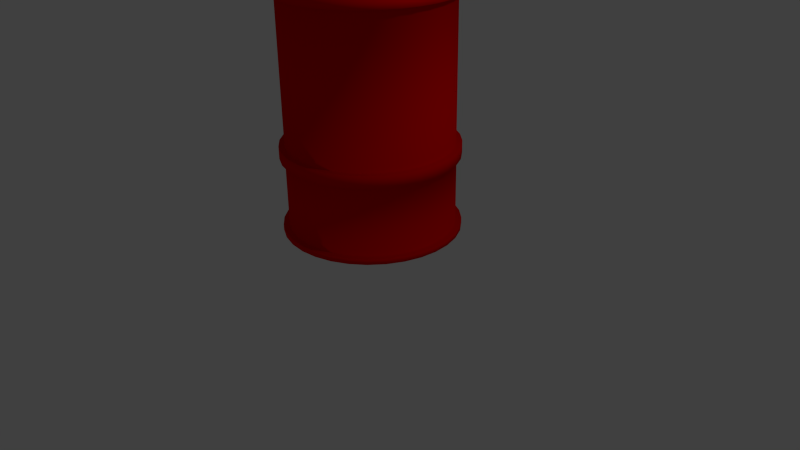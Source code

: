 # Source: redbarrel.blend  (saved by Blender 2.68.0; exported with 4.5.12 LTS)
import bpy
from mathutils import Matrix  # noqa: F401  (used for matrix-valued properties, if any)

bpy.ops.wm.read_factory_settings(use_empty=True)
scene = bpy.context.scene
scene.name = 'Scene'

# ---- collections
col_collection_1 = bpy.data.collections.new('Collection 1'); scene.collection.children.link(col_collection_1)

# ---- materials (node trees are filled in below, after node groups)
mat_material_001 = bpy.data.materials.new('Material.001')
mat_material_001.alpha_threshold = 0.0
mat_material_001.use_transparent_shadow = False
mat_material_001.diffuse_color = (0.8, 0.0, 0.0, 1.0)
mat_material_001.roughness = 0.5
mat_material_001.line_color = (0.0, 0.0, 0.0, 1.0)

# ---- material node trees

# ---- world
world_world = bpy.data.worlds.new('World'); scene.world = world_world
world_world.color = (0.05088, 0.05088, 0.05088)
world_world.use_sun_shadow = False
world_world.sun_shadow_jitter_overblur = 0.0
world_world.cycles.sampling_method = 'MANUAL'
world_world.cycles.sample_map_resolution = 256

# ---- cameras
cam_camera = bpy.data.cameras.new('Camera')
cam_camera.clip_end = 100.0
cam_camera.lens = 35.0
cam_camera.sensor_width = 32.0
cam_camera.sensor_height = 18.0
cam_camera.ortho_scale = 7.314
cam_camera.dof.focus_distance = 0.0
cam_camera.dof.aperture_fstop = 128.0

# ---- lights
light_lamp = bpy.data.lights.new('Lamp', 'POINT')
light_lamp.transmission_factor = 0.0
light_lamp.cutoff_distance = 30.0
light_lamp.energy = 100.0
light_lamp.shadow_buffer_clip_start = 1.001
light_lamp.shadow_soft_size = 0.1
light_lamp.shadow_maximum_resolution = 0.006
light_lamp.use_absolute_resolution = True
light_lamp.cycles.use_multiple_importance_sampling = False

# ---- meshes
me_cylinder = bpy.data.meshes.new('Cylinder')
me_cylinder.from_pydata([(0.0, 1.0, -1.0), (0.0, 1.0, -0.4184), (0.1951, 0.9808, -1.0), (0.1951, 0.9808, -0.4184), (0.3827, 0.9239, -1.0), (0.3827, 0.9239, -0.4184), (0.5556, 0.8315, -1.0), (0.5556, 0.8315, -0.4184), (0.7071, 0.7071, -1.0), (0.7071, 0.7071, -0.4184), (0.8315, 0.5556, -1.0), (0.8315, 0.5556, -0.4184), (0.9239, 0.3827, -1.0), (0.9239, 0.3827, -0.4184), (0.9808, 0.1951, -1.0), (0.9808, 0.1951, -0.4184), (1.0, 7.55e-08, -1.0), (1.0, 7.55e-08, -0.4184), (0.9808, -0.1951, -1.0), (0.9808, -0.1951, -0.4184), (0.9239, -0.3827, -1.0), (0.9239, -0.3827, -0.4184), (0.8315, -0.5556, -1.0), (0.8315, -0.5556, -0.4184), (0.7071, -0.7071, -1.0), (0.7071, -0.7071, -0.4184), (0.5556, -0.8315, -1.0), (0.5556, -0.8315, -0.4184), (0.3827, -0.9239, -1.0), (0.3827, -0.9239, -0.4184), (0.1951, -0.9808, -1.0), (0.1951, -0.9808, -0.4184), (-3.258e-07, -1.0, -1.0), (-3.258e-07, -1.0, -0.4184), (-0.1951, -0.9808, -1.0), (-0.1951, -0.9808, -0.4184), (-0.3827, -0.9239, -1.0), (-0.3827, -0.9239, -0.4184), (-0.5556, -0.8315, -1.0), (-0.5556, -0.8315, -0.4184), (-0.7071, -0.7071, -1.0), (-0.7071, -0.7071, -0.4184), (-0.8315, -0.5556, -1.0), (-0.8315, -0.5556, -0.4184), (-0.9239, -0.3827, -1.0), (-0.9239, -0.3827, -0.4184), (-0.9808, -0.1951, -1.0), (-0.9808, -0.1951, -0.4184), (-1.0, 9.656e-07, -1.0), (-1.0, 9.656e-07, -0.4184), (-0.9808, 0.1951, -1.0), (-0.9808, 0.1951, -0.4184), (-0.9239, 0.3827, -1.0), (-0.9239, 0.3827, -0.4184), (-0.8315, 0.5556, -1.0), (-0.8315, 0.5556, -0.4184), (-0.7071, 0.7071, -1.0), (-0.7071, 0.7071, -0.4184), (-0.5556, 0.8315, -1.0), (-0.5556, 0.8315, -0.4184), (-0.3827, 0.9239, -1.0), (-0.3827, 0.9239, -0.4184), (-0.1951, 0.9808, -1.0), (-0.1951, 0.9808, -0.4184), (-7.618e-09, 1.064, -0.4184), (0.2076, 1.044, -0.4184), (0.4072, 0.9832, -0.4184), (0.5912, 0.8848, -0.4184), (0.7525, 0.7525, -0.4184), (0.8848, 0.5912, -0.4184), (0.9832, 0.4072, -0.4184), (1.044, 0.2076, -0.4184), (1.064, 6.206e-08, -0.4184), (1.044, -0.2076, -0.4184), (0.9832, -0.4072, -0.4184), (0.8848, -0.5912, -0.4184), (0.7525, -0.7525, -0.4184), (0.5912, -0.8848, -0.4184), (0.4072, -0.9832, -0.4184), (0.2076, -1.044, -0.4184), (-3.544e-07, -1.064, -0.4184), (-0.2076, -1.044, -0.4184), (-0.4072, -0.9832, -0.4184), (-0.5912, -0.8848, -0.4184), (-0.7525, -0.7525, -0.4184), (-0.8848, -0.5912, -0.4184), (-0.9832, -0.4072, -0.4184), (-1.044, -0.2076, -0.4184), (-1.064, 1.009e-06, -0.4184), (-1.044, 0.2076, -0.4184), (-0.9832, 0.4072, -0.4184), (-0.8848, 0.5912, -0.4184), (-0.7525, 0.7525, -0.4184), (-0.5912, 0.8848, -0.4184), (-0.4072, 0.9832, -0.4184), (-0.2076, 1.044, -0.4184), (-7.618e-09, 1.064, -0.3139), (0.2076, 1.044, -0.3139), (0.4072, 0.9832, -0.3139), (0.5912, 0.8848, -0.3139), (0.7525, 0.7525, -0.3139), (0.8848, 0.5912, -0.3139), (0.9832, 0.4072, -0.3139), (1.044, 0.2076, -0.3139), (1.064, 6.206e-08, -0.3139), (1.044, -0.2076, -0.3139), (0.9832, -0.4072, -0.3139), (0.8848, -0.5912, -0.3139), (0.7525, -0.7525, -0.3139), (0.5912, -0.8848, -0.3139), (0.4072, -0.9832, -0.3139), (0.2076, -1.044, -0.3139), (-3.544e-07, -1.064, -0.3139), (-0.2076, -1.044, -0.3139), (-0.4072, -0.9832, -0.3139), (-0.5912, -0.8848, -0.3139), (-0.7525, -0.7525, -0.3139), (-0.8848, -0.5912, -0.3139), (-0.9832, -0.4072, -0.3139), (-1.044, -0.2076, -0.3139), (-1.064, 1.009e-06, -0.3139), (-1.044, 0.2076, -0.3139), (-0.9832, 0.4072, -0.3139), (-0.8848, 0.5912, -0.3139), (-0.7525, 0.7525, -0.3139), (-0.5912, 0.8848, -0.3139), (-0.4072, 0.9832, -0.3139), (-0.2076, 1.044, -0.3139), (-1.61e-09, 0.9956, -0.3139), (0.1942, 0.9765, -0.3139), (0.381, 0.9198, -0.3139), (0.5531, 0.8278, -0.3139), (0.704, 0.704, -0.3139), (0.8278, 0.5531, -0.3139), (0.9198, 0.381, -0.3139), (0.9765, 0.1942, -0.3139), (0.9956, 7.725e-08, -0.3139), (0.9765, -0.1942, -0.3139), (0.9198, -0.381, -0.3139), (0.8278, -0.5531, -0.3139), (0.704, -0.704, -0.3139), (0.5531, -0.8278, -0.3139), (0.381, -0.9198, -0.3139), (0.1942, -0.9765, -0.3139), (-3.26e-07, -0.9956, -0.3139), (-0.1942, -0.9765, -0.3139), (-0.381, -0.9198, -0.3139), (-0.5531, -0.8278, -0.3139), (-0.704, -0.704, -0.3139), (-0.8278, -0.5531, -0.3139), (-0.9198, -0.381, -0.3139), (-0.9765, -0.1942, -0.3139), (-0.9956, 9.635e-07, -0.3139), (-0.9765, 0.1942, -0.3139), (-0.9198, 0.381, -0.3139), (-0.8278, 0.5531, -0.3139), (-0.704, 0.704, -0.3139), (-0.5531, 0.8278, -0.3139), (-0.381, 0.9198, -0.3139), (-0.1942, 0.9765, -0.3139), (3.331e-08, 0.9956, 0.8857), (0.1942, 0.9765, 0.8857), (0.381, 0.9198, 0.8857), (0.5531, 0.8278, 0.8857), (0.704, 0.704, 0.8857), (0.8278, 0.5531, 0.8857), (0.9198, 0.381, 0.8857), (0.9765, 0.1942, 0.8857), (0.9956, 7.725e-08, 0.8857), (0.9765, -0.1942, 0.8857), (0.9198, -0.381, 0.8857), (0.8278, -0.5531, 0.8857), (0.704, -0.704, 0.8857), (0.5531, -0.8278, 0.8857), (0.381, -0.9198, 0.8857), (0.1942, -0.9765, 0.8857), (-2.911e-07, -0.9956, 0.8857), (-0.1942, -0.9765, 0.8857), (-0.381, -0.9198, 0.8857), (-0.5531, -0.8278, 0.8857), (-0.704, -0.704, 0.8857), (-0.8278, -0.5531, 0.8857), (-0.9198, -0.381, 0.8857), (-0.9765, -0.1942, 0.8857), (-0.9956, 9.635e-07, 0.8857), (-0.9765, 0.1942, 0.8857), (-0.9198, 0.381, 0.8857), (-0.8278, 0.5531, 0.8857), (-0.704, 0.704, 0.8857), (-0.5531, 0.8278, 0.8857), (-0.381, 0.9198, 0.8857), (-0.1942, 0.9765, 0.8857), (2.649e-08, 1.087, 0.8857), (0.212, 1.066, 0.8857), (0.4158, 1.004, 0.8857), (0.6036, 0.9034, 0.8857), (0.7683, 0.7683, 0.8857), (0.9034, 0.6036, 0.8857), (1.004, 0.4158, 0.8857), (1.066, 0.212, 0.8857), (1.087, 5.659e-08, 0.8857), (1.066, -0.212, 0.8857), (1.004, -0.4158, 0.8857), (0.9034, -0.6036, 0.8857), (0.7683, -0.7683, 0.8857), (0.6036, -0.9034, 0.8857), (0.4158, -1.004, 0.8857), (0.212, -1.066, 0.8857), (-3.275e-07, -1.087, 0.8857), (-0.212, -1.066, 0.8857), (-0.4158, -1.004, 0.8857), (-0.6036, -0.9034, 0.8857), (-0.7683, -0.7683, 0.8857), (-0.9034, -0.6036, 0.8857), (-1.004, -0.4158, 0.8857), (-1.066, -0.212, 0.8857), (-1.087, 1.024e-06, 0.8857), (-1.066, 0.212, 0.8857), (-1.004, 0.4158, 0.8857), (-0.9034, 0.6036, 0.8857), (-0.7683, 0.7683, 0.8857), (-0.6036, 0.9034, 0.8857), (-0.4158, 1.004, 0.8857), (-0.212, 1.066, 0.8857), (2.649e-08, 1.087, 0.956), (0.212, 1.066, 0.956), (0.4158, 1.004, 0.956), (0.6036, 0.9034, 0.956), (0.7683, 0.7683, 0.956), (0.9034, 0.6036, 0.956), (1.004, 0.4158, 0.956), (1.066, 0.212, 0.956), (1.087, 5.659e-08, 0.956), (1.066, -0.212, 0.956), (1.004, -0.4158, 0.956), (0.9034, -0.6036, 0.956), (0.7683, -0.7683, 0.956), (0.6036, -0.9034, 0.956), (0.4158, -1.004, 0.956), (0.212, -1.066, 0.956), (-3.275e-07, -1.087, 0.956), (-0.212, -1.066, 0.956), (-0.4158, -1.004, 0.956), (-0.6036, -0.9034, 0.956), (-0.7683, -0.7683, 0.956), (-0.9034, -0.6036, 0.956), (-1.004, -0.4158, 0.956), (-1.066, -0.212, 0.956), (-1.087, 1.024e-06, 0.956), (-1.066, 0.212, 0.956), (-1.004, 0.4158, 0.956), (-0.9034, 0.6036, 0.956), (-0.7683, 0.7683, 0.956), (-0.6036, 0.9034, 0.956), (-0.4158, 1.004, 0.956), (-0.212, 1.066, 0.956), (2.981e-08, 1.015, 0.956), (0.198, 0.9953, 0.956), (0.3883, 0.9375, 0.956), (0.5638, 0.8437, 0.956), (0.7175, 0.7175, 0.956), (0.8437, 0.5638, 0.956), (0.9375, 0.3883, 0.956), (0.9953, 0.198, 0.956), (1.015, 7.18e-08, 0.956), (0.9953, -0.198, 0.956), (0.9375, -0.3883, 0.956), (0.8437, -0.5638, 0.956), (0.7175, -0.7175, 0.956), (0.5638, -0.8437, 0.956), (0.3883, -0.9375, 0.956), (0.198, -0.9953, 0.956), (-3.008e-07, -1.015, 0.956), (-0.198, -0.9953, 0.956), (-0.3883, -0.9375, 0.956), (-0.5638, -0.8437, 0.956), (-0.7175, -0.7175, 0.956), (-0.8437, -0.5638, 0.956), (-0.9375, -0.3883, 0.956), (-0.9953, -0.198, 0.956), (-1.015, 9.75e-07, 0.956), (-0.9953, 0.198, 0.956), (-0.9375, 0.3883, 0.956), (-0.8437, 0.5638, 0.956), (-0.7175, 0.7175, 0.956), (-0.5638, 0.8437, 0.956), (-0.3883, 0.9375, 0.956), (-0.198, 0.9953, 0.956), (4.962e-09, 1.015, 1.381), (0.198, 0.9953, 1.381), (0.3883, 0.9375, 1.381), (0.5638, 0.8437, 1.381), (0.7175, 0.7175, 1.381), (0.8437, 0.5638, 1.381), (0.9375, 0.3883, 1.381), (0.9953, 0.198, 1.381), (1.015, 7.18e-08, 1.381), (0.9953, -0.198, 1.381), (0.9375, -0.3883, 1.381), (0.8437, -0.5638, 1.381), (0.7175, -0.7175, 1.381), (0.5638, -0.8437, 1.381), (0.3883, -0.9375, 1.381), (0.198, -0.9953, 1.381), (-3.257e-07, -1.015, 1.381), (-0.198, -0.9953, 1.381), (-0.3883, -0.9375, 1.381), (-0.5638, -0.8437, 1.381), (-0.7175, -0.7175, 1.381), (-0.8437, -0.5638, 1.381), (-0.9375, -0.3883, 1.381), (-0.9953, -0.198, 1.381), (-1.015, 9.75e-07, 1.381), (-0.9953, 0.198, 1.381), (-0.9375, 0.3883, 1.381), (-0.8437, 0.5638, 1.381), (-0.7175, 0.7175, 1.381), (-0.5638, 0.8437, 1.381), (-0.3883, 0.9375, 1.381), (-0.198, 0.9953, 1.381), (2.706e-09, 1.068, 1.381), (0.2084, 1.047, 1.381), (0.4087, 0.9867, 1.381), (0.5934, 0.888, 1.381), (0.7552, 0.7552, 1.381), (0.888, 0.5934, 1.381), (0.9867, 0.4087, 1.381), (1.047, 0.2084, 1.381), (1.068, 5.797e-08, 1.381), (1.047, -0.2084, 1.381), (0.9867, -0.4087, 1.381), (0.888, -0.5934, 1.381), (0.7552, -0.7552, 1.381), (0.5934, -0.888, 1.381), (0.4087, -0.9867, 1.381), (0.2084, -1.047, 1.381), (-3.453e-07, -1.068, 1.381), (-0.2084, -1.047, 1.381), (-0.4087, -0.9867, 1.381), (-0.5934, -0.888, 1.381), (-0.7552, -0.7552, 1.381), (-0.888, -0.5934, 1.381), (-0.9867, -0.4087, 1.381), (-1.047, -0.2084, 1.381), (-1.068, 1.009e-06, 1.381), (-1.047, 0.2084, 1.381), (-0.9867, 0.4087, 1.381), (-0.888, 0.5934, 1.381), (-0.7552, 0.7552, 1.381), (-0.5934, 0.888, 1.381), (-0.4087, 0.9867, 1.381), (-0.2084, 1.047, 1.381), (2.706e-09, 1.068, 1.427), (0.2084, 1.047, 1.427), (0.4087, 0.9867, 1.427), (0.5934, 0.888, 1.427), (0.7552, 0.7552, 1.427), (0.888, 0.5934, 1.427), (0.9867, 0.4087, 1.427), (1.047, 0.2084, 1.427), (1.068, 5.797e-08, 1.427), (1.047, -0.2084, 1.427), (0.9867, -0.4087, 1.427), (0.888, -0.5934, 1.427), (0.7552, -0.7552, 1.427), (0.5934, -0.888, 1.427), (0.4087, -0.9867, 1.427), (0.2084, -1.047, 1.427), (-3.453e-07, -1.068, 1.427), (-0.2084, -1.047, 1.427), (-0.4087, -0.9867, 1.427), (-0.5934, -0.888, 1.427), (-0.7552, -0.7552, 1.427), (-0.888, -0.5934, 1.427), (-0.9867, -0.4087, 1.427), (-1.047, -0.2084, 1.427), (-1.068, 1.009e-06, 1.427), (-1.047, 0.2084, 1.427), (-0.9867, 0.4087, 1.427), (-0.888, 0.5934, 1.427), (-0.7552, 0.7552, 1.427), (-0.5934, 0.888, 1.427), (-0.4087, 0.9867, 1.427), (-0.2084, 1.047, 1.427), (1.226e-08, 0.9889, 1.427), (0.1929, 0.9699, 1.427), (0.3784, 0.9136, 1.427), (0.5494, 0.8223, 1.427), (0.6993, 0.6993, 1.427), (0.8223, 0.5494, 1.427), (0.9136, 0.3784, 1.427), (0.9699, 0.1929, 1.427), (0.9889, 7.657e-08, 1.427), (0.9699, -0.1929, 1.427), (0.9136, -0.3784, 1.427), (0.8223, -0.5494, 1.427), (0.6993, -0.6993, 1.427), (0.5494, -0.8223, 1.427), (0.3784, -0.9136, 1.427), (0.1929, -0.9699, 1.427), (-3.1e-07, -0.9889, 1.427), (-0.1929, -0.9699, 1.427), (-0.3784, -0.9136, 1.427), (-0.5494, -0.8223, 1.427), (-0.6993, -0.6993, 1.427), (-0.8223, -0.5494, 1.427), (-0.9136, -0.3784, 1.427), (-0.9699, -0.1929, 1.427), (-0.9889, 9.568e-07, 1.427), (-0.9699, 0.1929, 1.427), (-0.9136, 0.3784, 1.427), (-0.8223, 0.5494, 1.427), (-0.6993, 0.6993, 1.427), (-0.5494, 0.8223, 1.427), (-0.3784, 0.9136, 1.427), (-0.1929, 0.9699, 1.427), (1.226e-08, 0.9889, 1.359), (0.1929, 0.9699, 1.359), (0.3784, 0.9136, 1.359), (0.5494, 0.8223, 1.359), (0.6993, 0.6993, 1.359), (0.8223, 0.5494, 1.359), (0.9136, 0.3784, 1.359), (0.9699, 0.1929, 1.359), (0.9889, 7.657e-08, 1.359), (0.9699, -0.1929, 1.359), (0.9136, -0.3784, 1.359), (0.8223, -0.5494, 1.359), (0.6993, -0.6993, 1.359), (0.5494, -0.8223, 1.359), (0.3784, -0.9136, 1.359), (0.1929, -0.9699, 1.359), (-3.1e-07, -0.9889, 1.359), (-0.1929, -0.9699, 1.359), (-0.3784, -0.9136, 1.359), (-0.5494, -0.8223, 1.359), (-0.6993, -0.6993, 1.359), (-0.8223, -0.5494, 1.359), (-0.9136, -0.3784, 1.359), (-0.9699, -0.1929, 1.359), (-0.9889, 9.568e-07, 1.359), (-0.9699, 0.1929, 1.359), (-0.9136, 0.3784, 1.359), (-0.8223, 0.5494, 1.359), (-0.6993, 0.6993, 1.359), (-0.5494, 0.8223, 1.359), (-0.3784, 0.9136, 1.359), (-0.1929, 0.9699, 1.359), (-8.635e-09, 1.073, -1.0), (0.2093, 1.052, -1.0), (0.4105, 0.9911, -1.0), (0.596, 0.8919, -1.0), (0.7585, 0.7585, -1.0), (0.8919, 0.596, -1.0), (0.9911, 0.4105, -1.0), (1.052, 0.2093, -1.0), (1.073, 6.026e-08, -1.0), (1.052, -0.2093, -1.0), (0.9911, -0.4105, -1.0), (0.8919, -0.596, -1.0), (0.7585, -0.7585, -1.0), (0.596, -0.8919, -1.0), (0.4105, -0.9911, -1.0), (0.2093, -1.052, -1.0), (-3.582e-07, -1.073, -1.0), (-0.2093, -1.052, -1.0), (-0.4105, -0.9911, -1.0), (-0.596, -0.8919, -1.0), (-0.7585, -0.7585, -1.0), (-0.8919, -0.596, -1.0), (-0.9911, -0.4105, -1.0), (-1.052, -0.2093, -1.0), (-1.073, 1.015e-06, -1.0), (-1.052, 0.2093, -1.0), (-0.9911, 0.4105, -1.0), (-0.8919, 0.596, -1.0), (-0.7585, 0.7585, -1.0), (-0.596, 0.8919, -1.0), (-0.4105, 0.9911, -1.0), (-0.2093, 1.052, -1.0), (-8.635e-09, 1.073, -1.047), (0.2093, 1.052, -1.047), (0.4105, 0.9911, -1.047), (0.596, 0.8919, -1.047), (0.7585, 0.7585, -1.047), (0.8919, 0.596, -1.047), (0.9911, 0.4105, -1.047), (1.052, 0.2093, -1.047), (1.073, 6.026e-08, -1.047), (1.052, -0.2093, -1.047), (0.9911, -0.4105, -1.047), (0.8919, -0.596, -1.047), (0.7585, -0.7585, -1.047), (0.596, -0.8919, -1.047), (0.4105, -0.9911, -1.047), (0.2093, -1.052, -1.047), (-3.582e-07, -1.073, -1.047), (-0.2093, -1.052, -1.047), (-0.4105, -0.9911, -1.047), (-0.596, -0.8919, -1.047), (-0.7585, -0.7585, -1.047), (-0.8919, -0.596, -1.047), (-0.9911, -0.4105, -1.047), (-1.052, -0.2093, -1.047), (-1.073, 1.015e-06, -1.047), (-1.052, 0.2093, -1.047), (-0.9911, 0.4105, -1.047), (-0.8919, 0.596, -1.047), (-0.7585, 0.7585, -1.047), (-0.596, 0.8919, -1.047), (-0.4105, 0.9911, -1.047), (-0.2093, 1.052, -1.047)], [], [(0, 1, 3, 2), (2, 3, 5, 4), (4, 5, 7, 6), (6, 7, 9, 8), (8, 9, 11, 10), (10, 11, 13, 12), (12, 13, 15, 14), (14, 15, 17, 16), (16, 17, 19, 18), (18, 19, 21, 20), (20, 21, 23, 22), (22, 23, 25, 24), (24, 25, 27, 26), (26, 27, 29, 28), (28, 29, 31, 30), (30, 31, 33, 32), (32, 33, 35, 34), (34, 35, 37, 36), (36, 37, 39, 38), (38, 39, 41, 40), (40, 41, 43, 42), (42, 43, 45, 44), (44, 45, 47, 46), (46, 47, 49, 48), (48, 49, 51, 50), (50, 51, 53, 52), (52, 53, 55, 54), (54, 55, 57, 56), (56, 57, 59, 58), (58, 59, 61, 60), (27, 25, 76, 77), (62, 63, 1, 0), (60, 61, 63, 62), (56, 58, 477, 476), (74, 73, 105, 106), (1, 63, 95, 64), (41, 39, 83, 84), (17, 15, 71, 72), (55, 53, 90, 91), (31, 29, 78, 79), (7, 5, 66, 67), (45, 43, 85, 86), (21, 19, 73, 74), (59, 57, 92, 93), (35, 33, 80, 81), (11, 9, 68, 69), (49, 47, 87, 88), (25, 23, 75, 76), (63, 61, 94, 95), (39, 37, 82, 83), (15, 13, 70, 71), (53, 51, 89, 90), (29, 27, 77, 78), (5, 3, 65, 66), (43, 41, 84, 85), (19, 17, 72, 73), (57, 55, 91, 92), (33, 31, 79, 80), (9, 7, 67, 68), (47, 45, 86, 87), (3, 1, 64, 65), (23, 21, 74, 75), (61, 59, 93, 94), (37, 35, 81, 82), (13, 11, 69, 70), (51, 49, 88, 89), (109, 108, 140, 141), (69, 68, 100, 101), (95, 94, 126, 127), (90, 89, 121, 122), (85, 84, 116, 117), (80, 79, 111, 112), (75, 74, 106, 107), (70, 69, 101, 102), (65, 64, 96, 97), (64, 95, 127, 96), (91, 90, 122, 123), (86, 85, 117, 118), (81, 80, 112, 113), (76, 75, 107, 108), (71, 70, 102, 103), (66, 65, 97, 98), (92, 91, 123, 124), (87, 86, 118, 119), (82, 81, 113, 114), (77, 76, 108, 109), (72, 71, 103, 104), (67, 66, 98, 99), (93, 92, 124, 125), (88, 87, 119, 120), (83, 82, 114, 115), (78, 77, 109, 110), (73, 72, 104, 105), (68, 67, 99, 100), (94, 93, 125, 126), (89, 88, 120, 121), (84, 83, 115, 116), (79, 78, 110, 111), (144, 143, 175, 176), (104, 103, 135, 136), (99, 98, 130, 131), (125, 124, 156, 157), (120, 119, 151, 152), (115, 114, 146, 147), (110, 109, 141, 142), (105, 104, 136, 137), (100, 99, 131, 132), (126, 125, 157, 158), (121, 120, 152, 153), (116, 115, 147, 148), (111, 110, 142, 143), (106, 105, 137, 138), (101, 100, 132, 133), (127, 126, 158, 159), (122, 121, 153, 154), (117, 116, 148, 149), (112, 111, 143, 144), (107, 106, 138, 139), (102, 101, 133, 134), (97, 96, 128, 129), (96, 127, 159, 128), (123, 122, 154, 155), (118, 117, 149, 150), (113, 112, 144, 145), (108, 107, 139, 140), (103, 102, 134, 135), (98, 97, 129, 130), (124, 123, 155, 156), (119, 118, 150, 151), (114, 113, 145, 146), (179, 178, 210, 211), (139, 138, 170, 171), (134, 133, 165, 166), (129, 128, 160, 161), (128, 159, 191, 160), (155, 154, 186, 187), (150, 149, 181, 182), (145, 144, 176, 177), (140, 139, 171, 172), (135, 134, 166, 167), (130, 129, 161, 162), (156, 155, 187, 188), (151, 150, 182, 183), (146, 145, 177, 178), (141, 140, 172, 173), (136, 135, 167, 168), (131, 130, 162, 163), (157, 156, 188, 189), (152, 151, 183, 184), (147, 146, 178, 179), (142, 141, 173, 174), (137, 136, 168, 169), (132, 131, 163, 164), (158, 157, 189, 190), (153, 152, 184, 185), (148, 147, 179, 180), (143, 142, 174, 175), (138, 137, 169, 170), (133, 132, 164, 165), (159, 158, 190, 191), (154, 153, 185, 186), (149, 148, 180, 181), (214, 213, 245, 246), (174, 173, 205, 206), (169, 168, 200, 201), (164, 163, 195, 196), (190, 189, 221, 222), (185, 184, 216, 217), (180, 179, 211, 212), (175, 174, 206, 207), (170, 169, 201, 202), (165, 164, 196, 197), (191, 190, 222, 223), (186, 185, 217, 218), (181, 180, 212, 213), (176, 175, 207, 208), (171, 170, 202, 203), (166, 165, 197, 198), (161, 160, 192, 193), (160, 191, 223, 192), (187, 186, 218, 219), (182, 181, 213, 214), (177, 176, 208, 209), (172, 171, 203, 204), (167, 166, 198, 199), (162, 161, 193, 194), (188, 187, 219, 220), (183, 182, 214, 215), (178, 177, 209, 210), (173, 172, 204, 205), (168, 167, 199, 200), (163, 162, 194, 195), (189, 188, 220, 221), (184, 183, 215, 216), (249, 248, 280, 281), (209, 208, 240, 241), (204, 203, 235, 236), (199, 198, 230, 231), (194, 193, 225, 226), (220, 219, 251, 252), (215, 214, 246, 247), (210, 209, 241, 242), (205, 204, 236, 237), (200, 199, 231, 232), (195, 194, 226, 227), (221, 220, 252, 253), (216, 215, 247, 248), (211, 210, 242, 243), (206, 205, 237, 238), (201, 200, 232, 233), (196, 195, 227, 228), (222, 221, 253, 254), (217, 216, 248, 249), (212, 211, 243, 244), (207, 206, 238, 239), (202, 201, 233, 234), (197, 196, 228, 229), (223, 222, 254, 255), (218, 217, 249, 250), (213, 212, 244, 245), (208, 207, 239, 240), (203, 202, 234, 235), (198, 197, 229, 230), (193, 192, 224, 225), (192, 223, 255, 224), (219, 218, 250, 251), (284, 283, 315, 316), (244, 243, 275, 276), (239, 238, 270, 271), (234, 233, 265, 266), (229, 228, 260, 261), (255, 254, 286, 287), (250, 249, 281, 282), (245, 244, 276, 277), (240, 239, 271, 272), (235, 234, 266, 267), (230, 229, 261, 262), (225, 224, 256, 257), (224, 255, 287, 256), (251, 250, 282, 283), (246, 245, 277, 278), (241, 240, 272, 273), (236, 235, 267, 268), (231, 230, 262, 263), (226, 225, 257, 258), (252, 251, 283, 284), (247, 246, 278, 279), (242, 241, 273, 274), (237, 236, 268, 269), (232, 231, 263, 264), (227, 226, 258, 259), (253, 252, 284, 285), (248, 247, 279, 280), (243, 242, 274, 275), (238, 237, 269, 270), (233, 232, 264, 265), (228, 227, 259, 260), (254, 253, 285, 286), (304, 303, 335, 336), (279, 278, 310, 311), (274, 273, 305, 306), (269, 268, 300, 301), (264, 263, 295, 296), (259, 258, 290, 291), (285, 284, 316, 317), (280, 279, 311, 312), (275, 274, 306, 307), (270, 269, 301, 302), (265, 264, 296, 297), (260, 259, 291, 292), (286, 285, 317, 318), (281, 280, 312, 313), (276, 275, 307, 308), (271, 270, 302, 303), (266, 265, 297, 298), (261, 260, 292, 293), (287, 286, 318, 319), (282, 281, 313, 314), (277, 276, 308, 309), (272, 271, 303, 304), (267, 266, 298, 299), (262, 261, 293, 294), (257, 256, 288, 289), (256, 287, 319, 288), (283, 282, 314, 315), (278, 277, 309, 310), (273, 272, 304, 305), (268, 267, 299, 300), (263, 262, 294, 295), (258, 257, 289, 290), (339, 338, 370, 371), (299, 298, 330, 331), (294, 293, 325, 326), (289, 288, 320, 321), (288, 319, 351, 320), (315, 314, 346, 347), (310, 309, 341, 342), (305, 304, 336, 337), (300, 299, 331, 332), (295, 294, 326, 327), (290, 289, 321, 322), (316, 315, 347, 348), (311, 310, 342, 343), (306, 305, 337, 338), (301, 300, 332, 333), (296, 295, 327, 328), (291, 290, 322, 323), (317, 316, 348, 349), (312, 311, 343, 344), (307, 306, 338, 339), (302, 301, 333, 334), (297, 296, 328, 329), (292, 291, 323, 324), (318, 317, 349, 350), (313, 312, 344, 345), (308, 307, 339, 340), (303, 302, 334, 335), (298, 297, 329, 330), (293, 292, 324, 325), (319, 318, 350, 351), (314, 313, 345, 346), (309, 308, 340, 341), (374, 373, 405, 406), (334, 333, 365, 366), (329, 328, 360, 361), (324, 323, 355, 356), (350, 349, 381, 382), (345, 344, 376, 377), (340, 339, 371, 372), (335, 334, 366, 367), (330, 329, 361, 362), (325, 324, 356, 357), (351, 350, 382, 383), (346, 345, 377, 378), (341, 340, 372, 373), (336, 335, 367, 368), (331, 330, 362, 363), (326, 325, 357, 358), (321, 320, 352, 353), (320, 351, 383, 352), (347, 346, 378, 379), (342, 341, 373, 374), (337, 336, 368, 369), (332, 331, 363, 364), (327, 326, 358, 359), (322, 321, 353, 354), (348, 347, 379, 380), (343, 342, 374, 375), (338, 337, 369, 370), (333, 332, 364, 365), (328, 327, 359, 360), (323, 322, 354, 355), (349, 348, 380, 381), (344, 343, 375, 376), (409, 408, 440, 441), (369, 368, 400, 401), (364, 363, 395, 396), (359, 358, 390, 391), (354, 353, 385, 386), (380, 379, 411, 412), (375, 374, 406, 407), (370, 369, 401, 402), (365, 364, 396, 397), (360, 359, 391, 392), (355, 354, 386, 387), (381, 380, 412, 413), (376, 375, 407, 408), (371, 370, 402, 403), (366, 365, 397, 398), (361, 360, 392, 393), (356, 355, 387, 388), (382, 381, 413, 414), (377, 376, 408, 409), (372, 371, 403, 404), (367, 366, 398, 399), (362, 361, 393, 394), (357, 356, 388, 389), (383, 382, 414, 415), (378, 377, 409, 410), (373, 372, 404, 405), (368, 367, 399, 400), (363, 362, 394, 395), (358, 357, 389, 390), (353, 352, 384, 385), (352, 383, 415, 384), (379, 378, 410, 411), (417, 416, 447, 446, 445, 444, 443, 442, 441, 440, 439, 438, 437, 436, 435, 434, 433, 432, 431, 430, 429, 428, 427, 426, 425, 424, 423, 422, 421, 420, 419, 418), (404, 403, 435, 436), (399, 398, 430, 431), (394, 393, 425, 426), (389, 388, 420, 421), (415, 414, 446, 447), (410, 409, 441, 442), (405, 404, 436, 437), (400, 399, 431, 432), (395, 394, 426, 427), (390, 389, 421, 422), (385, 384, 416, 417), (384, 415, 447, 416), (411, 410, 442, 443), (406, 405, 437, 438), (401, 400, 432, 433), (396, 395, 427, 428), (391, 390, 422, 423), (386, 385, 417, 418), (412, 411, 443, 444), (407, 406, 438, 439), (402, 401, 433, 434), (397, 396, 428, 429), (392, 391, 423, 424), (387, 386, 418, 419), (413, 412, 444, 445), (408, 407, 439, 440), (403, 402, 434, 435), (398, 397, 429, 430), (393, 392, 424, 425), (388, 387, 419, 420), (414, 413, 445, 446), (478, 479, 511, 510), (32, 34, 465, 464), (8, 10, 453, 452), (46, 48, 472, 471), (22, 24, 460, 459), (60, 62, 479, 478), (36, 38, 467, 466), (12, 14, 455, 454), (50, 52, 474, 473), (26, 28, 462, 461), (2, 4, 450, 449), (40, 42, 469, 468), (16, 18, 457, 456), (54, 56, 476, 475), (30, 32, 464, 463), (6, 8, 452, 451), (44, 46, 471, 470), (0, 2, 449, 448), (20, 22, 459, 458), (58, 60, 478, 477), (34, 36, 466, 465), (10, 12, 454, 453), (48, 50, 473, 472), (24, 26, 461, 460), (62, 0, 448, 479), (38, 40, 468, 467), (14, 16, 456, 455), (52, 54, 475, 474), (28, 30, 463, 462), (4, 6, 451, 450), (42, 44, 470, 469), (18, 20, 458, 457), (480, 481, 482, 483, 484, 485, 486, 487, 488, 489, 490, 491, 492, 493, 494, 495, 496, 497, 498, 499, 500, 501, 502, 503, 504, 505, 506, 507, 508, 509, 510, 511), (473, 474, 506, 505), (468, 469, 501, 500), (463, 464, 496, 495), (458, 459, 491, 490), (453, 454, 486, 485), (448, 449, 481, 480), (479, 448, 480, 511), (474, 475, 507, 506), (469, 470, 502, 501), (464, 465, 497, 496), (459, 460, 492, 491), (454, 455, 487, 486), (449, 450, 482, 481), (475, 476, 508, 507), (470, 471, 503, 502), (465, 466, 498, 497), (460, 461, 493, 492), (455, 456, 488, 487), (450, 451, 483, 482), (476, 477, 509, 508), (471, 472, 504, 503), (466, 467, 499, 498), (461, 462, 494, 493), (456, 457, 489, 488), (451, 452, 484, 483), (477, 478, 510, 509), (472, 473, 505, 504), (467, 468, 500, 499), (462, 463, 495, 494), (457, 458, 490, 489), (452, 453, 485, 484)])
me_cylinder.polygons.foreach_set('use_smooth', [True] * 482)
me_cylinder.materials.append(mat_material_001)
me_cylinder.use_remesh_preserve_volume = False
me_cylinder.use_remesh_preserve_attributes = False
me_cylinder.use_mirror_vertex_groups = False
me_cylinder.update()

# ---- objects
ob_cylinder = bpy.data.objects.new('Cylinder', me_cylinder)
ob_lamp = bpy.data.objects.new('Lamp', light_lamp)
ob_camera = bpy.data.objects.new('Camera', cam_camera)

# ---- transforms, parenting, visibility, modifiers, constraints
ob_cylinder.location = (0.0, 0.0, 2.036)
ob_cylinder.scale = (1.039, 1.039, 1.507)
ob_cylinder.lineart.crease_threshold = 0.0
ob_lamp.location = (4.076, 1.005, 5.904)
ob_lamp.rotation_euler = (0.6503, 0.05522, 1.866)
ob_lamp.lock_rotations_4d = False
ob_lamp.empty_display_type = 'ARROWS'
ob_lamp.color = (0.0, 0.0, 0.0, 0.0)
ob_lamp.lineart.crease_threshold = 0.0
ob_camera.location = (7.481, -6.508, 5.344)
ob_camera.rotation_euler = (1.109, 0.01082, 0.8149)
ob_camera.lock_rotations_4d = False
ob_camera.empty_display_type = 'ARROWS'
ob_camera.color = (0.0, 0.0, 0.0, 0.0)
ob_camera.display_type = 'WIRE'
ob_camera.lineart.crease_threshold = 0.0

# ---- collection membership
col_collection_1.objects.link(ob_cylinder)
col_collection_1.objects.link(ob_lamp)
col_collection_1.objects.link(ob_camera)

# ---- scene / render settings (as saved in the file)
scene.camera = ob_camera
scene.frame_start = 1; scene.frame_end = 250; scene.frame_set(1)
scene.render.engine = 'BLENDER_EEVEE_NEXT'
scene.render.image_settings.color_mode = 'RGB'
scene.render.image_settings.compression = 90
scene.render.resolution_percentage = 50
scene.render.dither_intensity = 0.0
scene.cycles.use_denoising = False
scene.cycles.samples = 10
scene.cycles.sampling_pattern = 'TABULATED_SOBOL'
scene.cycles.light_sampling_threshold = 0.0
scene.cycles.use_adaptive_sampling = False
scene.cycles.use_light_tree = False
scene.cycles.blur_glossy = 0.0
scene.cycles.volume_bounces = 1
scene.cycles.pixel_filter_type = 'GAUSSIAN'
scene.cycles.sample_clamp_indirect = 0.0
scene.view_settings.view_transform = 'Standard'
bpy.context.view_layer.update()
